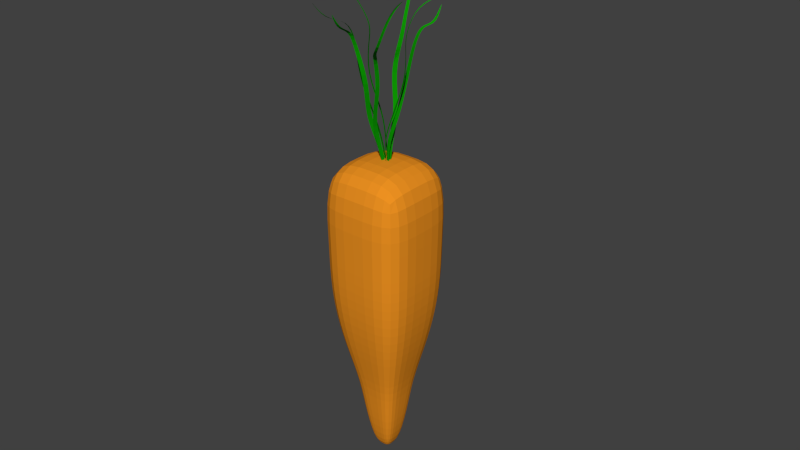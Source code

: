 # Source: carrot.blend  (saved by Blender 2.71.0; exported with 4.5.12 LTS)
import bpy
from mathutils import Matrix  # noqa: F401  (used for matrix-valued properties, if any)

bpy.ops.wm.read_factory_settings(use_empty=True)
scene = bpy.context.scene
scene.name = 'Scene'

# ---- collections
col_collection_20 = bpy.data.collections.new('Collection 20'); scene.collection.children.link(col_collection_20)

# ---- materials (node trees are filled in below, after node groups)
mat_carrot_top = bpy.data.materials.new('Carrot Top')
mat_carrot_top.alpha_threshold = 0.0
mat_carrot_top.use_transparent_shadow = False
mat_carrot_top.diffuse_color = (0.003992, 0.3081, 0.0003518, 1.0)
mat_carrot_top.roughness = 0.5
mat_carrot_top.line_color = (0.0, 0.0, 0.0, 1.0)
mat_carrot = bpy.data.materials.new('Carrot')
mat_carrot.alpha_threshold = 0.0
mat_carrot.use_transparent_shadow = False
mat_carrot.diffuse_color = (0.847, 0.2831, 0.01521, 1.0)
mat_carrot.roughness = 0.5
mat_carrot.line_color = (0.0, 0.0, 0.0, 1.0)

# ---- material node trees

# ---- world
world_world = bpy.data.worlds.new('World'); scene.world = world_world
world_world.color = (0.05088, 0.05088, 0.05088)
world_world.use_sun_shadow = False
world_world.sun_shadow_jitter_overblur = 0.0
world_world.cycles.sampling_method = 'MANUAL'
world_world.cycles.sample_map_resolution = 256

# ---- meshes
me_plane_020 = bpy.data.meshes.new('Plane.020')
me_plane_020.from_pydata([(-0.04047, 7.933, 0.5508), (0.3344, 7.902, 0.1995), (1.569, 12.35, 1.041), (1.983, 12.31, 0.6537), (1.695, 16.29, 1.053), (2.027, 16.26, 0.7421), (2.678, 17.51, 4.019), (2.916, 17.36, 3.8), (4.661, 21.55, 2.798), (4.9, 21.4, 2.58), (7.088, 23.13, 3.324), (0.2568, -2.138, -0.6668), (0.4084, 4.509, -0.6758), (-0.0383, 4.546, -0.2573), (-0.8847, 7.874, -0.6733), (-0.37, 7.874, -0.6733), (0.08078, 12.47, 0.4861), (0.6489, 12.47, 0.4861), (-0.4676, 16.4, -0.2449), (-0.01261, 16.4, -0.2449), (-0.5556, 18.79, 0.2503), (-0.199, 18.79, 0.2503), (-1.253, 19.66, 2.153), (-0.8964, 19.66, 2.153), (-1.075, 22.85, 3.578), (0.2568, -2.138, -0.6668), (0.4863, 4.478, -0.8135), (-0.127, 4.478, -0.8135), (2.092, 7.647, 0.6177), (1.939, 7.669, 0.1269), (4.277, 11.7, -0.8942), (4.108, 11.72, -1.436), (4.995, 15.63, -0.3672), (4.86, 15.65, -0.8011), (5.595, 18.1, 1.38), (5.489, 18.12, 1.04), (6.885, 20.66, -0.482), (6.863, 20.68, -0.8378), (10.28, 21.43, -0.8399), (0.2568, -2.138, -0.6668), (0.5067, 4.525, -0.4651), (0.6891, 4.499, 0.1198), (2.864, 7.414, -0.2613), (2.468, 7.494, -0.5795), (4.249, 11.46, -2.523), (3.812, 11.55, -2.874), (5.544, 15.28, -2.284), (5.193, 15.35, -2.565), (6.658, 17.33, -3.012), (6.384, 17.38, -3.232), (8.081, 16.99, -2.977), (7.74, 17.07, -3.034), (8.935, 19.56, -5.186), (0.2568, -2.138, -0.6668), (0.6304, 4.513, -0.4298), (1.103, 4.417, -0.05062), (2.679, 7.164, -2.174), (2.219, 7.323, -2.009), (2.305, 11.47, -4.355), (1.796, 11.65, -4.173), (3.893, 15.1, -5.121), (3.486, 15.24, -4.975), (4.315, 17.19, -6.191), (3.995, 17.3, -6.077), (5.035, 19.38, -8.55), (4.716, 19.49, -8.436), (4.97, 22.08, -10.77), (0.2568, -2.138, -0.6668), (0.8078, 4.474, -0.5346), (1.357, 4.284, -0.7312), (-0.4654, 7.568, -2.395), (-0.1549, 7.654, -1.994), (-1.078, 12.32, -1.701), (-0.7348, 12.42, -1.258), (-1.06, 16.06, -3.218), (-0.7857, 16.13, -2.863), (-1.649, 18.42, -3.382), (-1.434, 18.48, -3.104), (-3.733, 18.96, -2.284), (-3.518, 19.02, -2.006), (-4.948, 22.2, -1.81), (0.2568, -2.138, -0.6668), (0.6748, 4.447, -0.8508), (0.3047, 4.344, -1.329), (0.6381, 7.324, -3.03), (0.6368, 7.467, -2.536), (-0.5458, 12.01, -3.378), (-0.5472, 12.16, -2.832), (0.168, 15.63, -4.992), (0.1668, 15.76, -4.555), (0.5757, 17.17, -5.07), (0.5503, 17.33, -4.756), (-1.628, 20.9, -6.805), (-1.653, 21.07, -6.491), (-4.2, 22.99, -7.922), (0.2568, -2.138, -0.6668), (0.791, 4.442, -0.7722), (0.7925, 4.272, -1.361), (-6.345, -35.74, 5.688), (-5.26, -36.17, 3.734), (-3.283, -36.28, 4.857), (-4.368, -35.85, 6.81), (-7.381, 3.874, 1.889), (-1.783, 1.65, -8.193), (8.417, 1.069, -2.401), (2.819, 3.293, 7.68), (-8.998, -15.55, 4.368), (-4.144, -17.48, -4.375), (4.702, -17.98, 0.6477), (-0.1525, -16.06, 9.391), (-4.569, -26.78, 0.1387), (0.2525, -27.05, 2.876), (-2.393, -26.0, 7.642), (-7.215, -25.72, 4.904), (-4.999, -31.5, 1.644), (-1.224, -31.72, 3.787), (-3.296, -30.89, 7.518), (-7.071, -30.68, 5.375), (-4.414, -22.15, -2.318), (2.676, -22.55, 1.708), (-1.215, -21.01, 8.716), (-8.305, -20.6, 4.69), (-8.347, -5.811, 3.171), (-3.009, -7.932, -6.442), (6.716, -8.486, -0.9195), (1.379, -6.365, 8.693), (-8.957, -10.63, 3.847), (-3.659, -12.74, -5.694), (5.993, -13.29, -0.2131), (0.696, -11.18, 9.328), (3.317, 1.359, -5.297), (-4.272, -36.22, 4.296), (-2.281, 3.584, 4.785), (-5.356, -35.79, 6.249), (0.2791, -17.73, -1.864), (-4.575, -15.8, 6.879), (-2.158, -26.91, 1.507), (-4.804, -25.86, 6.273), (-3.112, -31.61, 2.716), (-5.183, -30.79, 6.447), (-0.869, -22.35, -0.3051), (-4.76, -20.8, 6.703), (1.853, -8.209, -3.681), (-3.484, -6.088, 5.932), (1.167, -13.01, -2.954), (-4.13, -10.91, 6.587), (-4.582, 2.762, -3.152), (-5.802, -35.95, 4.711), (5.618, 2.181, 2.639), (-3.826, -36.06, 5.833), (-6.571, -16.52, -0.003328), (2.275, -17.02, 5.019), (-5.892, -26.25, 2.521), (-1.07, -26.53, 5.259), (-6.035, -31.09, 3.51), (-2.26, -31.31, 5.653), (-6.36, -21.38, 1.186), (0.7306, -21.78, 5.212), (-5.678, -6.871, -1.635), (4.048, -7.425, 3.887), (-6.308, -11.68, -0.9236), (3.345, -12.23, 4.557), (-4.814, -36.01, 5.272), (0.5177, 2.471, -0.2564)], [], [(0, 1, 3, 2), (2, 3, 5, 4), (4, 5, 7, 6), (6, 7, 9, 8), (8, 9, 10), (1, 0, 13, 12), (12, 13, 11), (14, 15, 17, 16), (16, 17, 19, 18), (18, 19, 21, 20), (20, 21, 23, 22), (22, 23, 24), (15, 14, 27, 26), (26, 27, 25), (28, 29, 31, 30), (30, 31, 33, 32), (32, 33, 35, 34), (34, 35, 37, 36), (36, 37, 38), (29, 28, 41, 40), (40, 41, 39), (42, 43, 45, 44), (44, 45, 47, 46), (46, 47, 49, 48), (48, 49, 51, 50), (50, 51, 52), (43, 42, 55, 54), (54, 55, 53), (56, 57, 59, 58), (58, 59, 61, 60), (60, 61, 63, 62), (62, 63, 65, 64), (64, 65, 66), (57, 56, 69, 68), (68, 69, 67), (70, 71, 73, 72), (72, 73, 75, 74), (74, 75, 77, 76), (76, 77, 79, 78), (78, 79, 80), (71, 70, 83, 82), (82, 83, 81), (84, 85, 87, 86), (86, 87, 89, 88), (88, 89, 91, 90), (90, 91, 93, 92), (92, 93, 94), (85, 84, 97, 96), (96, 97, 95), (154, 114, 99, 147), (138, 115, 100, 131), (155, 116, 101, 149), (139, 117, 98, 133), (162, 131, 100, 149), (163, 130, 103, 146), (160, 127, 107, 150), (144, 128, 108, 134), (161, 129, 109, 151), (145, 126, 106, 135), (156, 118, 110, 152), (140, 119, 111, 136), (157, 120, 112, 153), (141, 121, 113, 137), (152, 110, 114, 154), (136, 111, 115, 138), (153, 112, 116, 155), (137, 113, 117, 139), (150, 107, 118, 156), (134, 108, 119, 140), (151, 109, 120, 157), (135, 106, 121, 141), (146, 103, 123, 158), (130, 104, 124, 142), (148, 105, 125, 159), (132, 102, 122, 143), (158, 123, 127, 160), (142, 124, 128, 144), (159, 125, 129, 161), (143, 122, 126, 145), (114, 138, 131, 99), (116, 139, 133, 101), (147, 99, 131, 162), (148, 104, 130, 163), (127, 144, 134, 107), (129, 145, 135, 109), (118, 140, 136, 110), (120, 141, 137, 112), (110, 136, 138, 114), (112, 137, 139, 116), (107, 134, 140, 118), (109, 135, 141, 120), (103, 130, 142, 123), (105, 132, 143, 125), (123, 142, 144, 127), (125, 143, 145, 129), (117, 154, 147, 98), (115, 155, 149, 100), (133, 162, 149, 101), (132, 163, 146, 102), (126, 160, 150, 106), (128, 161, 151, 108), (121, 156, 152, 113), (119, 157, 153, 111), (113, 152, 154, 117), (111, 153, 155, 115), (106, 150, 156, 121), (108, 151, 157, 119), (102, 146, 158, 122), (104, 148, 159, 124), (122, 158, 160, 126), (124, 159, 161, 128), (98, 147, 162, 133), (105, 148, 163, 132)])
me_plane_020.polygons.foreach_set('material_index', [0, 0, 0, 0, 0, 0, 0, 0, 0, 0, 0, 0, 0, 0, 0, 0, 0, 0, 0, 0, 0, 0, 0, 0, 0, 0, 0, 0, 0, 0, 0, 0, 0, 0, 0, 0, 0, 0, 0, 0, 0, 0, 0, 0, 0, 0, 0, 0, 0, 1, 1, 1, 1, 1, 1, 1, 1, 1, 1, 1, 1, 1, 1, 1, 1, 1, 1, 1, 1, 1, 1, 1, 1, 1, 1, 1, 1, 1, 1, 1, 1, 1, 1, 1, 1, 1, 1, 1, 1, 1, 1, 1, 1, 1, 1, 1, 1, 1, 1, 1, 1, 1, 1, 1, 1, 1, 1, 1, 1, 1, 1, 1, 1])
me_plane_020.materials.append(mat_carrot_top)
me_plane_020.materials.append(mat_carrot)
me_plane_020.use_remesh_preserve_volume = False
me_plane_020.use_remesh_preserve_attributes = False
me_plane_020.use_mirror_vertex_groups = False
me_plane_020.update()

# ---- objects
ob_carrot = bpy.data.objects.new('Carrot', me_plane_020)

# ---- transforms, parenting, visibility, modifiers, constraints
ob_carrot.location = (-0.00128, 7.579e-06, 0.1089)
ob_carrot.rotation_euler = (1.714, -6.419, -5.781)
ob_carrot.scale = (0.006371, 0.006371, 0.006371)
ob_carrot.lineart.crease_threshold = 0.0
_m = ob_carrot.modifiers.new('Subsurf', 'SUBSURF')
_m.uv_smooth = 'PRESERVE_CORNERS'
_m.quality = 2
_m.show_only_control_edges = False

# ---- collection membership
col_collection_20.objects.link(ob_carrot)

# ---- scene / render settings (as saved in the file)
scene.frame_start = 1; scene.frame_end = 250; scene.frame_set(1)
scene.render.engine = 'BLENDER_EEVEE_NEXT'
scene.render.resolution_percentage = 50
scene.render.dither_intensity = 0.0
scene.cycles.use_denoising = False
scene.cycles.samples = 10
scene.cycles.sampling_pattern = 'TABULATED_SOBOL'
scene.cycles.light_sampling_threshold = 0.0
scene.cycles.use_adaptive_sampling = False
scene.cycles.use_light_tree = False
scene.cycles.blur_glossy = 0.0
scene.cycles.volume_bounces = 1
scene.cycles.pixel_filter_type = 'GAUSSIAN'
scene.cycles.sample_clamp_indirect = 0.0
scene.view_settings.view_transform = 'Standard'
bpy.context.view_layer.update()

# ---- added for rendering (the .blend has no active camera and no usable light): camera, sun
cam_auto = bpy.data.cameras.new('AutoCamera')
cam_auto.lens = 50.0
cam_auto.sensor_width = 36.0
cam_auto.clip_end = 1000.0
ob_auto_camera = bpy.data.objects.new('AutoCamera', cam_auto)
scene.collection.objects.link(ob_auto_camera)
ob_auto_camera.location = (0.472408, -0.550636, 0.445186)
ob_auto_camera.rotation_euler = (1.09748, -7.21219e-08, 0.694738)
scene.camera = ob_auto_camera
light_auto_sun = bpy.data.lights.new('AutoSun', 'SUN')
light_auto_sun.energy = 3.0
light_auto_sun.angle = 0.0523599
ob_auto_sun = bpy.data.objects.new('AutoSun', light_auto_sun)
scene.collection.objects.link(ob_auto_sun)
ob_auto_sun.rotation_euler = (0.872665, 0.174533, 0.523599)
bpy.context.view_layer.update()

